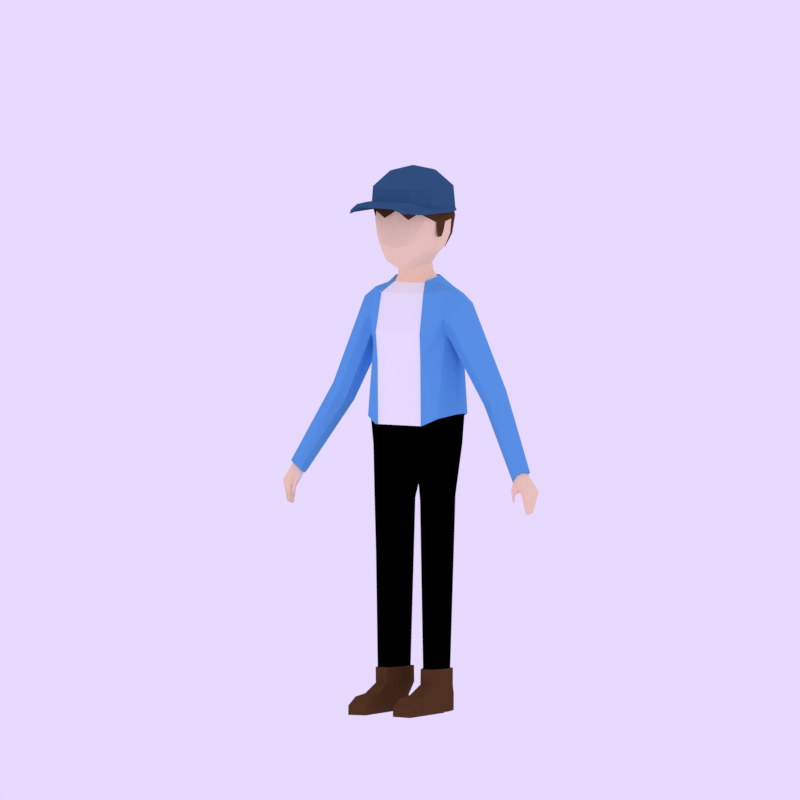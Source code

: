 # Source: CUSadboi2.blend  (saved by Blender 2.79.0; exported with 4.5.12 LTS)
import bpy
from mathutils import Matrix  # noqa: F401  (used for matrix-valued properties, if any)

bpy.ops.wm.read_factory_settings(use_empty=True)
scene = bpy.context.scene
scene.name = 'Scene'

# ---- collections
col_collection_1 = bpy.data.collections.new('Collection 1'); scene.collection.children.link(col_collection_1)

# ---- materials (node trees are filled in below, after node groups)
mat_white = bpy.data.materials.new('White')
mat_white.alpha_threshold = 0.0
mat_white.use_transparent_shadow = False
mat_white.diffuse_color = (1.0, 1.0, 1.0, 1.0)
mat_white.roughness = 0.5
mat_white.specular_intensity = 0.0
mat_white.line_color = (0.0, 0.0, 0.0, 1.0)
mat_cu_blue = bpy.data.materials.new('CU blue')
mat_cu_blue.alpha_threshold = 0.0
mat_cu_blue.use_transparent_shadow = False
mat_cu_blue.diffuse_color = (0.1221, 0.3916, 0.7835, 1.0)
mat_cu_blue.roughness = 0.5
mat_timbs_brown = bpy.data.materials.new('Timbs Brown')
mat_timbs_brown.alpha_threshold = 0.0
mat_timbs_brown.use_transparent_shadow = False
mat_timbs_brown.diffuse_color = (0.0985, 0.04508, 0.0176, 1.0)
mat_timbs_brown.roughness = 0.5
mat_timbs_brown.specular_intensity = 0.276
mat_black_chinos = bpy.data.materials.new('Black Chinos')
mat_black_chinos.alpha_threshold = 0.0
mat_black_chinos.use_transparent_shadow = False
mat_black_chinos.diffuse_color = (0.0, 0.0, 0.0, 1.0)
mat_black_chinos.roughness = 0.5
mat_black_chinos.specular_intensity = 0.1354
mat_skin = bpy.data.materials.new('Skin')
mat_skin.alpha_threshold = 0.0
mat_skin.use_transparent_shadow = False
mat_skin.diffuse_color = (1.0, 0.7454, 0.5089, 1.0)
mat_skin.roughness = 0.5
mat_skin.specular_intensity = 0.0
mat_cu_dark_blue = bpy.data.materials.new('CU dark Blue')
mat_cu_dark_blue.alpha_threshold = 0.0
mat_cu_dark_blue.use_transparent_shadow = False
mat_cu_dark_blue.diffuse_color = (0.03668, 0.1077, 0.2079, 1.0)
mat_cu_dark_blue.roughness = 0.5
mat_cu_dark_blue.specular_intensity = 0.0

# ---- material node trees

# ---- world
world_world = bpy.data.worlds.new('World'); scene.world = world_world
world_world.color = (0.801, 0.6957, 1.0)
world_world.use_sun_shadow = False
world_world.sun_shadow_jitter_overblur = 0.0
world_world.cycles.sampling_method = 'MANUAL'

# ---- cameras
cam_camera = bpy.data.cameras.new('Camera')
cam_camera.type = 'ORTHO'
cam_camera.clip_end = 100.0
cam_camera.lens = 35.0
cam_camera.sensor_width = 32.0
cam_camera.sensor_height = 18.0
cam_camera.ortho_scale = 23.21
cam_camera.dof.focus_distance = 0.0
cam_camera.dof.aperture_fstop = 128.0

# ---- lights
light_point = bpy.data.lights.new('Point', 'POINT')
light_point.transmission_factor = 0.0
light_point.energy = 1e+04
light_point.shadow_buffer_clip_start = 0.5
light_point.shadow_soft_size = 0.1
light_point.shadow_maximum_resolution = 0.006
light_point.use_absolute_resolution = True
light_lamp = bpy.data.lights.new('Lamp', 'AREA')
light_lamp.transmission_factor = 0.0
light_lamp.cutoff_distance = 30.0
light_lamp.energy = 19.63
light_lamp.shadow_buffer_clip_start = 1.001
light_lamp.shadow_soft_size = 0.1
light_lamp.shadow_maximum_resolution = 0.006
light_lamp.use_absolute_resolution = True
light_lamp.shape = 'RECTANGLE'
light_lamp.size = 0.1
light_lamp.size_y = 0.1

# ---- meshes
me_cube = bpy.data.meshes.new('Cube')
me_cube.from_pydata([(1.101, -0.7662, -1.645), (0.7193, 0.9768, 0.003404), (0.7193, -1.0, -1.851), (0.2703, 0.9831, -2.753), (1.087, 0.7396, -2.486), (1.035, -0.7398, -2.477), (0.4985, -0.9055, -2.651), (0.977, 0.1735, -8.976), (0.9347, -0.7261, -8.962), (0.4357, 0.3041, -8.972), (0.5906, -0.7188, -8.959), (1.042, 0.293, -5.666), (0.3989, 0.4524, -5.757), (0.5795, -0.7839, -5.71), (1.003, -0.6754, -5.65), (0.3803, 0.5282, -4.096), (1.031, -0.6991, -3.941), (1.075, 0.3548, -3.957), (0.5741, -0.8171, -4.033), (1.022, 0.2478, -8.978), (0.9423, -0.7209, -8.967), (0.9583, -0.8041, -8.96), (0.3788, 0.4031, -8.973), (1.159, 0.264, -5.65), (0.3542, 0.4635, -5.763), (0.3381, -0.8458, -5.744), (1.167, -0.6332, -5.627), (0.332, 0.5403, -4.106), (1.209, -0.6532, -3.906), (1.202, 0.3232, -3.931), (0.3132, -0.8845, -4.085), (1.24, 0.01, -2.424), (1.082, -0.2226, -8.968), (1.163, -0.1846, -5.638), (1.205, -0.165, -3.919), (1.081, -0.2221, -8.968), (0.3917, -0.2273, -8.963), (0.2032, 0.009685, -2.761), (0.3904, -0.2228, -8.963), (0.3462, -0.1848, -5.754), (0.3227, -0.1652, -4.096), (0.5629, -0.8132, -8.957), (1.147, -0.2232, -8.968), (0.3249, -0.2234, -8.962), (1.017, 0.2501, -9.478), (0.9524, -0.811, -9.411), (0.3735, 0.4011, -9.455), (0.557, -0.8182, -9.404), (1.142, -0.2291, -9.412), (0.3197, -0.2293, -9.405), (0.9934, -1.354, -9.68), (0.516, -1.357, -9.67), (0.9946, -1.893, -9.726), (0.5153, -1.896, -9.717), (1.05, -2.211, -9.963), (0.4592, -2.219, -9.959), (1.049, -2.222, -10.24), (0.4605, -2.228, -10.23), (1.038, -0.2884, -10.25), (0.4711, -0.2911, -10.24), (1.022, -0.09678, -10.13), (0.486, -0.1052, -10.12), (1.027, -0.1024, -10.24), (0.4818, -0.1092, -10.23), (0.9599, 0.3874, -10.23), (0.5491, 0.3805, -10.22), (0.9524, 0.4083, -9.736), (0.557, 0.3986, -9.736), (3.587, -0.4598, -3.399), (3.579, -0.31, -3.354), (3.718, -0.6097, -3.208), (3.752, -0.359, -3.287), (2.374, 0.1183, -1.341), (3.902, -0.4935, -3.871), (3.902, -0.6455, -3.781), (4.254, -0.4256, -3.663), (4.183, -0.5942, -3.655), (4.102, -0.1642, -3.761), (3.93, -0.2648, -3.877), (4.062, -0.6817, -3.734), (4.221, -0.2141, -3.676), (3.98, -0.4534, -4.34), (3.992, -0.5782, -4.288), (4.058, -0.4279, -4.291), (4.045, -0.56, -4.26), (4.022, -0.2218, -4.309), (3.982, -0.301, -4.332), (4.018, -0.6297, -4.27), (4.051, -0.2619, -4.29), (3.943, -0.1877, -3.518), (3.768, -0.2781, -3.635), (3.79, -0.6259, -3.597), (3.769, -0.4903, -3.672), (3.903, -0.6605, -3.49), (4.026, -0.5806, -3.409), (4.099, -0.4265, -3.418), (4.065, -0.2333, -3.43), (3.605, -0.6982, -3.645), (3.609, -0.7551, -3.608), (3.722, -0.7728, -3.71), (3.73, -0.7183, -3.749), (3.679, -0.7749, -3.952), (3.68, -0.7957, -3.938), (3.741, -0.8155, -3.97), (3.744, -0.7952, -3.984), (0.375, 0.3516, 2.578), (0.4763, -0.2294, 2.451), (0.5507, 0.05024, 2.479), (0.439, 0.9428, 3.717), (0.9359, 0.3641, 3.68), (0.955, 0.3205, 4.659), (0.9361, -0.4997, 3.64), (0.4456, -1.191, 3.431), (0.442, -1.188, 4.553), (0.3087, 0.3731, 2.908), (0.3579, -0.384, 2.761), (1.02, -0.1128, 4.685), (0.9872, -0.06593, 3.622), (0.5035, -0.03307, 2.784), (0.3951, 0.7442, 3.307), (0.4094, 0.6633, 5.069), (0.7681, 0.723, 3.738), (0.784, -0.4836, 3.191), (0.7584, 0.3524, 3.286), (0.7761, -0.8961, 3.607), (0.4085, -1.012, 2.935), (0.8154, 0.7614, 4.183), (0.8287, -0.04636, 3.202), (0.6825, -0.8137, 3.226), (0.6672, 0.6183, 3.431), (0.6812, 0.5501, 4.941), (0.7193, -1.006, 0.0008373), (1.167, 0.7396, -1.606), (3.92, -0.4287, -3.134), (3.759, -0.2485, -3.236), (3.611, -0.5742, -3.32), (0.6377, 0.03867, 2.373), (0.5079, -0.3703, 2.27), (0.4267, 0.5073, 2.387), (1.247, 0.01, -1.564), (3.576, -0.2313, -3.379), (3.515, -0.4737, -3.437), (2.334, -0.1052, -1.253), (2.301, 0.1133, -1.378), (0.758, 0.00808, 2.269), (0.7634, -0.8167, 2.031), (0.7047, -0.7957, 1.977), (0.7368, -1.074, 0.8489), (0.5666, -0.3912, 2.324), (0.698, 0.03753, 2.43), (1.329, 0.0052, -1.565), (1.235, 0.7865, -1.604), (1.171, -0.8111, -1.641), (2.373, 0.3043, -1.292), (1.197, -0.3929, 0.775), (1.336, 0.01976, 0.5085), (1.217, -0.4048, 1.807), (1.367, -0.005918, 2.051), (1.269, 0.4992, 0.6078), (1.283, 0.6659, 1.397), (0.6978, 0.01422, 2.213), (3.885, -0.283, -3.146), (3.845, -0.545, -3.125), (2.389, -0.04889, -1.228), (0.7193, 1.125, 1.038), (0.7193, 1.0, -1.851), (1.215, -0.5705, 1.278), (1.29, 0.4969, 1.934), (1.372, 0.4388, 0.5381), (0.7699, 1.065, -1.846), (0.7778, -1.058, -1.846), (0.7742, 1.038, 0.003726), (0.7818, -1.06, 0.002162), (0.7588, -0.8439, 2.016), (0.8055, -1.119, 0.847), (0.7356, 0.006011, 2.286), (2.874, 0.09404, -0.8157), (3.991, -0.4419, -3.095), (1.53, 0.597, 1.205), (2.805, 0.3652, -0.8419), (3.945, -0.2295, -3.13), (3.883, -0.6095, -3.091), (3.773, -0.1686, -3.252), (3.705, -0.6904, -3.197), (3.578, -0.6498, -3.321), (2.738, -0.1208, -0.8583), (1.449, -0.5455, 1.104), (1.4, 0.005332, 0.4733), (2.332, 0.3673, -1.326), (1.727, -0.02658, 1.758), (2.604, 0.4566, -1.047), (1.636, 0.4399, 1.669), (1.546, -0.3948, 1.57), (1.33, -0.3739, 0.6682), (2.533, -0.2093, -1.062), (0.4861, 0.5202, 2.443), (0.7193, 0.8517, 2.098), (0.78, 1.181, 1.037), (0.9796, 0.3745, 4.157), (0.4732, -1.192, 4.068), (0.5087, -0.138, 5.386), (0.7708, 0.6826, 4.628), (0.4081, -1.049, 4.936), (1.02, -0.08938, 4.132), (0.8827, -0.1312, 5.148), (0.8155, -0.9401, 4.105), (0.4389, 0.8991, 4.675), (0.9547, -0.5429, 4.619), (0.463, 0.2975, 5.313), (0.4605, -0.6396, 5.238), (0.4715, 0.9944, 4.199), (0.9796, -0.5532, 4.114), (0.8119, 0.2706, 5.083), (0.8107, -0.5423, 5.039), (0.7713, -0.9124, 4.55), (0.6799, -0.8469, 4.853), (-1.101, -0.7662, -1.645), (0.0, -1.0, -1.851), (-0.7193, 0.9768, 0.003404), (0.0, -1.008, 0.01781), (0.0, 0.8517, 2.098), (0.0, -0.7976, 1.981), (0.0, -1.074, 0.8518), (-0.7193, -1.0, -1.851), (-0.2703, 0.9831, -2.753), (0.0, 1.0, -2.6), (0.0, -1.0, -2.607), (-1.087, 0.7396, -2.486), (-1.035, -0.7398, -2.477), (-0.4985, -0.9055, -2.651), (-0.977, 0.1735, -8.976), (-0.9347, -0.7261, -8.962), (-0.4357, 0.3041, -8.972), (-0.5906, -0.7188, -8.959), (-1.042, 0.293, -5.666), (-0.3989, 0.4524, -5.757), (-0.5795, -0.7839, -5.71), (-1.003, -0.6754, -5.65), (-0.3803, 0.5282, -4.096), (-1.031, -0.6991, -3.941), (-1.075, 0.3548, -3.957), (-0.5741, -0.8171, -4.033), (-1.022, 0.2478, -8.978), (-0.9423, -0.7209, -8.967), (-0.9583, -0.8041, -8.96), (-0.3788, 0.4031, -8.973), (-1.159, 0.264, -5.65), (-0.3542, 0.4635, -5.763), (-0.3381, -0.8458, -5.744), (-1.167, -0.6332, -5.627), (-0.332, 0.5403, -4.106), (-1.209, -0.6532, -3.906), (-1.202, 0.3232, -3.931), (-0.3132, -0.8845, -4.085), (-1.24, 0.01, -2.424), (-1.082, -0.2226, -8.968), (-1.163, -0.1846, -5.638), (-1.205, -0.165, -3.919), (-1.081, -0.2221, -8.968), (-0.3917, -0.2273, -8.963), (0.0, 0.009685, -2.604), (-0.2032, 0.009685, -2.761), (-0.3904, -0.2228, -8.963), (-0.3462, -0.1848, -5.754), (-0.3227, -0.1652, -4.096), (-0.5629, -0.8132, -8.957), (-1.147, -0.2232, -8.968), (-0.3249, -0.2234, -8.962), (-1.017, 0.2501, -9.478), (-0.9524, -0.811, -9.411), (-0.3735, 0.4011, -9.455), (-0.557, -0.8182, -9.404), (-1.142, -0.2291, -9.412), (-0.3197, -0.2293, -9.405), (-0.9934, -1.354, -9.68), (-0.516, -1.357, -9.67), (-0.9946, -1.893, -9.726), (-0.5153, -1.896, -9.717), (-1.05, -2.211, -9.963), (-0.4592, -2.219, -9.959), (-1.049, -2.222, -10.24), (-0.4605, -2.228, -10.23), (-1.038, -0.2884, -10.25), (-0.4711, -0.2911, -10.24), (-1.022, -0.09678, -10.13), (-0.486, -0.1052, -10.12), (-1.027, -0.1024, -10.24), (-0.4818, -0.1092, -10.23), (-0.9599, 0.3874, -10.23), (-0.5491, 0.3805, -10.22), (-0.9524, 0.4083, -9.736), (-0.557, 0.3986, -9.736), (-3.587, -0.4598, -3.399), (-3.579, -0.31, -3.354), (-3.718, -0.6097, -3.208), (-3.752, -0.359, -3.287), (-2.374, 0.1183, -1.341), (-3.902, -0.4935, -3.871), (-3.902, -0.6455, -3.781), (-4.254, -0.4256, -3.663), (-4.183, -0.5942, -3.655), (-4.102, -0.1642, -3.761), (-3.93, -0.2648, -3.877), (-4.062, -0.6817, -3.734), (-4.221, -0.2141, -3.676), (-3.98, -0.4534, -4.34), (-3.992, -0.5782, -4.288), (-4.058, -0.4279, -4.291), (-4.045, -0.56, -4.26), (-4.022, -0.2218, -4.309), (-3.982, -0.301, -4.332), (-4.018, -0.6297, -4.27), (-4.051, -0.2619, -4.29), (-3.943, -0.1877, -3.518), (-3.768, -0.2781, -3.635), (-3.79, -0.6259, -3.597), (-3.769, -0.4903, -3.672), (-3.903, -0.6605, -3.49), (-4.026, -0.5806, -3.409), (-4.099, -0.4265, -3.418), (-4.065, -0.2333, -3.43), (-3.605, -0.6982, -3.645), (-3.609, -0.7551, -3.608), (-3.722, -0.7728, -3.71), (-3.73, -0.7183, -3.749), (-3.679, -0.7749, -3.952), (-3.68, -0.7957, -3.938), (-3.741, -0.8155, -3.97), (-3.744, -0.7952, -3.984), (-0.375, 0.3516, 2.578), (0.0, 0.4565, 2.578), (-0.4763, -0.2294, 2.451), (0.0, -0.3984, 2.453), (0.0, 0.06687, 2.754), (-0.5507, 0.05024, 2.479), (0.0, 0.5974, 2.387), (0.0, -0.4652, 2.263), (-0.4389, 0.8991, 4.675), (-0.439, 0.9428, 3.717), (-0.9359, 0.3641, 3.68), (-0.9361, -0.4997, 3.64), (-0.4456, -1.191, 3.431), (-0.442, -1.188, 4.553), (-0.3087, 0.3731, 2.908), (-0.3579, -0.384, 2.761), (-0.463, 0.2975, 5.313), (0.0, 1.018, 3.685), (-0.9796, 0.3745, 4.157), (-0.9872, -0.06593, 3.622), (0.0, -1.304, 4.566), (0.0, -1.313, 3.306), (0.0, 0.4007, 2.787), (-0.5035, -0.03307, 2.784), (0.0, -0.5758, 2.614), (0.0, 0.3295, 5.375), (0.0, -0.7136, 5.28), (-0.3951, 0.7442, 3.307), (-0.4094, 0.6633, 5.069), (-0.7681, 0.723, 3.738), (-0.784, -0.4836, 3.191), (-0.7584, 0.3524, 3.286), (-0.8107, -0.5423, 5.039), (-0.7761, -0.8961, 3.607), (-0.4085, -1.012, 2.935), (0.0, 1.073, 4.203), (-1.02, -0.08938, 4.132), (0.0, -0.1447, 5.437), (0.0, 0.8044, 3.245), (0.0, 0.7194, 5.132), (-0.8154, 0.7614, 4.183), (-0.8287, -0.04636, 3.202), (-0.8827, -0.1312, 5.148), (-0.8155, -0.9401, 4.105), (0.0, -1.136, 2.757), (0.0, -1.168, 4.971), (-0.6825, -0.8137, 3.226), (-0.6672, 0.6183, 3.431), (-0.7193, -1.006, 0.0008373), (-1.167, 0.7396, -1.606), (-3.92, -0.4287, -3.134), (-3.759, -0.2485, -3.236), (-3.611, -0.5742, -3.32), (-0.6377, 0.03867, 2.373), (-0.5079, -0.3703, 2.27), (-0.4267, 0.5073, 2.387), (-1.247, 0.01, -1.564), (-3.576, -0.2313, -3.379), (-3.515, -0.4737, -3.437), (-2.334, -0.1052, -1.253), (-2.301, 0.1133, -1.378), (-0.758, 0.00808, 2.269), (-0.7634, -0.8167, 2.031), (-0.7047, -0.7957, 1.977), (-0.7368, -1.074, 0.8489), (-0.5666, -0.3912, 2.324), (-0.698, 0.03753, 2.43), (-1.329, 0.0052, -1.565), (-1.235, 0.7865, -1.604), (-1.171, -0.8111, -1.641), (-2.373, 0.3043, -1.292), (-1.197, -0.3929, 0.775), (-1.336, 0.01976, 0.5085), (-1.217, -0.4048, 1.807), (-1.367, -0.005918, 2.051), (-1.269, 0.4992, 0.6078), (-1.283, 0.6659, 1.397), (-0.6978, 0.01422, 2.213), (-3.885, -0.283, -3.146), (-3.845, -0.545, -3.125), (-2.389, -0.04889, -1.228), (-0.7193, 1.125, 1.038), (0.0, 1.128, 1.044), (0.0, 1.0, -1.851), (-0.7193, 1.0, -1.851), (-1.215, -0.5705, 1.278), (-1.29, 0.4969, 1.934), (-1.372, 0.4388, 0.5381), (-0.7699, 1.065, -1.846), (-0.7778, -1.058, -1.846), (-0.7742, 1.038, 0.003726), (-0.7818, -1.06, 0.002162), (-0.7588, -0.8439, 2.016), (-0.8055, -1.119, 0.847), (-0.7356, 0.006011, 2.286), (-2.874, 0.09404, -0.8157), (-3.991, -0.4419, -3.095), (-1.53, 0.597, 1.205), (-2.805, 0.3652, -0.8419), (-3.945, -0.2295, -3.13), (-3.883, -0.6095, -3.091), (-3.773, -0.1686, -3.252), (-3.705, -0.6904, -3.197), (-3.578, -0.6498, -3.321), (-2.738, -0.1208, -0.8583), (-1.449, -0.5455, 1.104), (-1.4, 0.005332, 0.4733), (-2.332, 0.3673, -1.326), (-1.727, -0.02658, 1.758), (-2.604, 0.4566, -1.047), (-1.636, 0.4399, 1.669), (-1.546, -0.3948, 1.57), (-1.33, -0.3739, 0.6682), (-2.533, -0.2093, -1.062), (0.0, 1.066, -1.85), (0.0, 0.6425, 2.436), (-0.4861, 0.5202, 2.443), (0.0, 1.06, -0.005734), (0.0, 1.192, 1.061), (0.0, 0.8967, 2.147), (-0.7193, 0.8517, 2.098), (-0.78, 1.181, 1.037), (-0.9547, -0.5429, 4.619), (-0.4605, -0.6396, 5.238), (0.0, 0.971, 4.714), (-0.4715, 0.9944, 4.199), (-0.5087, -0.138, 5.386), (-0.7708, 0.6826, 4.628), (-0.8119, 0.2706, 5.083), (-0.7713, -0.9124, 4.55), (-0.4081, -1.049, 4.936), (-0.6812, 0.5501, 4.941), (-0.955, 0.3205, 4.659), (-1.02, -0.1128, 4.685), (-0.9796, -0.5532, 4.114), (-0.4732, -1.192, 4.068), (0.0, -1.288, 4.034), (-0.6799, -0.8469, 4.853), (0.8457, 0.2875, 5.099), (0.4822, 0.3155, 5.338), (1.021, 0.3926, 4.132), (0.5298, -0.1382, 5.414), (0.8115, -1.005, 4.551), (0.4251, -1.087, 4.945), (0.7082, -0.8765, 4.859), (0.8493, 0.7986, 4.161), (0.9947, 0.3394, 4.657), (0.4265, 0.6964, 5.084), (1.019, -0.5336, 4.063), (0.8444, -0.5593, 5.053), (0.4911, 1.041, 4.178), (0.7298, -1.073, 4.353), (0.4572, 0.9421, 4.673), (0.9944, -0.5599, 4.615), (0.4626, -1.242, 4.546), (0.4796, -0.6606, 5.26), (1.062, -0.112, 4.684), (0.8028, 0.7166, 4.624), (0.9194, -0.131, 5.166), (0.4822, -1.249, 4.166), (1.062, -0.1251, 4.065), (0.7095, 0.5786, 4.951), (-0.4251, -1.087, 4.945), (-0.1891, -1.465, 4.213), (-1.013, -0.5706, 4.099), (-0.8106, -1.042, 4.624), (-0.9194, -0.131, 5.166), (-0.4796, -0.6606, 5.26), (-0.4911, 1.041, 4.178), (-0.5298, -0.1382, 5.414), (-0.9947, 0.3394, 4.657), (0.0, 1.123, 4.182), (0.1449, -1.364, 4.446), (0.0, -0.1451, 5.467), (-0.8493, 0.7986, 4.161), (-0.7095, 0.5786, 4.951), (0.0, -1.211, 4.982), (-0.4822, 0.3155, 5.338), (-0.4768, -1.254, 4.628), (0.0, 0.7549, 5.15), (0.0, -0.7377, 5.304), (-0.8028, 0.7166, 4.624), (-0.4572, 0.9421, 4.673), (-0.4265, 0.6964, 5.084), (-0.8444, -0.5593, 5.053), (-1.062, -0.08752, 4.108), (-0.9944, -0.5599, 4.615), (0.0, 1.017, 4.714), (-1.02, 0.3956, 4.134), (-1.062, -0.112, 4.684), (-0.0007646, -1.378, 4.561), (0.0, 0.3488, 5.402), (-0.8457, 0.2875, 5.099), (-0.7144, -1.223, 4.464), (-0.7082, -0.8765, 4.859), (1.022, -0.5145, 3.783), (1.056, -0.2235, 3.791), (1.021, -0.5037, 3.633), (1.041, -0.3034, 3.643), (0.954, 0.3968, 3.666), (0.7568, 0.7757, 3.628), (0.4266, 0.9921, 3.643), (-0.4788, 0.9921, 3.643), (-0.02609, 1.065, 3.647), (-0.9689, 0.4053, 3.677), (-0.8089, 0.7757, 3.628), (0.7374, 0.3875, 3.254), (0.5963, 0.6417, 3.265), (0.3408, 0.8092, 3.277), (-0.36, 0.8092, 3.277), (-0.009609, 0.8654, 3.28), (-0.6156, 0.6417, 3.265), (-0.7539, 0.3741, 3.27), (-0.02659, 1.22, 4.447), (0.3006, 0.5317, 5.497), (0.5401, 0.9958, 5.053), (0.5642, 1.043, 4.447), (-0.02659, -0.1021, 5.659), (0.5401, 0.2638, 5.497), (0.9549, 0.5317, 5.053), (0.9967, 0.5588, 4.447), (0.6277, -0.1021, 5.497), (1.107, -0.1021, 5.053), (1.186, -0.1001, 4.447), (0.5401, -0.4681, 5.497), (0.9549, -0.736, 5.053), (0.9967, -0.763, 4.447), (0.3006, -0.736, 5.497), (0.5401, -1.2, 5.053), (0.5543, -1.311, 4.684), (-0.02659, -0.8341, 5.497), (-0.02659, -1.37, 5.053), (-0.0164, -1.556, 4.692), (-0.3537, -0.736, 5.497), (-0.5932, -1.2, 5.053), (-0.5819, -1.329, 4.675), (-0.5932, -0.4681, 5.497), (-1.008, -0.736, 5.053), (-1.05, -0.763, 4.447), (-0.6809, -0.1021, 5.497), (-1.16, -0.1021, 5.053), (-1.208, -0.1021, 4.447), (-0.5932, 0.2638, 5.497), (-1.008, 0.5317, 5.053), (-1.05, 0.5588, 4.447), (-0.3537, 0.5317, 5.497), (-0.5932, 0.9958, 5.053), (-0.6174, 1.043, 4.447), (-0.02659, 0.6298, 5.497), (-0.02659, 1.166, 5.053), (0.003238, 1.255, 4.351), (-0.6989, 1.019, 4.351), (-1.188, -1.514, 4.351), (-0.02051, -2.371, 4.588), (1.084, -1.514, 4.351), (-1.133, 0.401, 4.351), (-0.9712, -2.127, 4.36), (1.139, 0.401, 4.351), (0.8388, -2.137, 4.433), (0.7054, 1.019, 4.351), (-1.053, 0.4381, 4.455), (1.003, -1.553, 4.455), (1.065, 0.4381, 4.455), (0.6609, 1.014, 4.455), (0.00617, 1.234, 4.455), (-0.6485, 1.014, 4.455), (-1.114, -1.553, 4.455), (-0.9448, -2.123, 4.478), (-0.03141, -2.351, 4.692), (0.8239, -2.137, 4.543), (-1.159, -0.5054, 4.351), (-1.082, -0.5045, 4.455), (1.264, -0.08975, 4.338), (1.187, -0.08946, 4.443), (-0.03599, -2.13, 4.692), (-0.9138, -1.841, 4.455), (0.8127, -1.843, 4.455), (1.095, -0.8214, 4.449), (0.5062, -2.158, 4.679), (0.5634, -1.56, 4.692), (-1.098, -1.029, 4.455), (-0.5429, -0.5083, 4.455), (-0.5997, -2.128, 4.687), (-0.622, -1.55, 4.692), (0.5917, -0.3008, 4.449), (-0.005229, -1.035, 4.692), (-0.01451, -1.844, 4.692), (-0.6277, -1.829, 4.692), (0.5522, -0.9291, 4.689), (-0.5444, -1.033, 4.692), (0.5419, -1.853, 4.692), (0.6746, -2.15, 4.632), (-0.3358, -2.12, 4.692), (0.26, -2.134, 4.69), (-0.7589, -2.118, 4.605), (-0.636, -2.291, 4.571), (-0.633, -2.279, 4.676), (0.53, -2.297, 4.57), (0.5179, -2.286, 4.66), (0.9796, 0.3745, 4.157), (0.9359, 0.3641, 3.68), (1.021, 0.3926, 4.132), (0.954, 0.3968, 3.666), (0.954, 0.3968, 3.666), (0.7374, 0.3875, 3.254)], [(35, 20), (24, 25), (26, 23), (25, 26), (23, 24), (29, 27), (30, 28), (28, 29), (27, 30), (35, 36), (136, 160), (258, 243), (247, 248), (249, 246), (248, 249), (246, 247), (252, 250), (253, 251), (251, 252), (250, 253), (258, 259), (382, 406)], [(2, 131, 219, 217), (412, 165, 3, 225), (136, 138, 105, 107), (219, 131, 147, 222), (222, 147, 146, 221), (165, 132, 4, 3), (37, 6, 226, 260), (139, 0, 5, 31), (0, 2, 6, 5), (2, 217, 226, 6), (12, 11, 7, 9), (14, 13, 10, 8), (33, 14, 8, 32), (39, 12, 9, 38), (40, 15, 12, 39), (34, 16, 14, 33), (16, 18, 13, 14), (15, 17, 11, 12), (3, 4, 17, 15), (5, 6, 18, 16), (31, 5, 16, 34), (37, 3, 15, 40), (7, 32, 42, 19), (4, 31, 34, 17), (17, 34, 33, 11), (11, 33, 32, 7), (132, 139, 31, 4), (336, 137, 106, 332), (8, 10, 41, 21), (6, 37, 40, 18), (18, 40, 39, 13), (13, 39, 38, 10), (3, 37, 260, 225), (32, 8, 21, 42), (38, 9, 22, 43), (9, 7, 19, 22), (10, 38, 43, 41), (19, 42, 48, 44), (42, 21, 45, 48), (41, 43, 49, 47), (22, 19, 44, 46), (43, 22, 46, 49), (21, 41, 47, 45), (45, 47, 51, 50), (50, 51, 53, 52), (52, 53, 55, 54), (54, 55, 57, 56), (56, 57, 59, 58), (58, 59, 61, 60), (60, 61, 63, 62), (62, 63, 65, 64), (64, 65, 67, 66), (66, 67, 46, 44), (50, 52, 54, 56, 58, 45), (44, 48, 45, 58, 60), (62, 64, 66, 44, 60), (47, 59, 57, 55, 53, 51), (49, 61, 59, 47), (46, 61, 49), (61, 46, 67, 65, 63), (71, 134, 161, 133), (68, 69, 134, 71), (135, 68, 71, 70), (70, 71, 133, 162), (89, 90, 78, 77), (91, 92, 73, 74), (92, 90, 78, 73), (93, 91, 74, 79), (94, 93, 79, 76), (94, 95, 75, 76), (95, 96, 80, 75), (96, 89, 77, 80), (75, 80, 88, 83), (79, 74, 82, 87), (76, 79, 87, 84), (76, 75, 83, 84), (73, 78, 86, 81), (80, 77, 85, 88), (77, 78, 86, 85), (74, 73, 81, 82), (161, 134, 89, 96), (133, 161, 96, 95), (162, 133, 95, 94), (162, 70, 93, 94), (70, 135, 91, 93), (68, 69, 90, 92), (135, 68, 97, 98), (134, 69, 90, 89), (100, 99, 103, 104), (91, 135, 98, 99), (68, 92, 100, 97), (92, 91, 99, 100), (102, 101, 104, 103), (99, 98, 102, 103), (97, 100, 104, 101), (98, 97, 101, 102), (107, 333, 332, 106), (105, 330, 333, 107), (137, 136, 107, 106), (138, 335, 330, 105), (411, 164, 197, 447), (221, 146, 137, 336), (206, 210, 364, 453), (206, 453, 368, 120), (206, 120, 130, 201), (206, 201, 126, 210), (108, 346, 364, 210), (108, 210, 126, 121), (108, 121, 129, 119), (108, 119, 367, 346), (109, 198, 203, 117), (109, 117, 127, 123), (109, 123, 129, 121), (109, 121, 126, 198), (110, 116, 203, 198), (110, 198, 126, 201), (110, 201, 130, 212), (110, 212, 204, 116), (207, 211, 203, 116), (207, 116, 204, 213), (207, 214, 205, 211), (111, 117, 203, 211), (111, 211, 205, 124), (111, 124, 128, 122), (111, 122, 127, 117), (112, 199, 465, 350), (112, 350, 373, 125), (112, 125, 128, 124), (112, 124, 205, 199), (113, 349, 465, 199), (113, 199, 205, 214), (113, 214, 215, 202), (113, 202, 374, 349), (115, 106, 107, 118), (114, 351, 367, 119), (114, 119, 129, 123), (114, 123, 127, 118), (115, 106, 332, 353), (115, 118, 127, 122), (115, 122, 128, 125), (115, 125, 373, 353), (208, 354, 366, 200), (208, 200, 204, 212), (208, 212, 130, 120), (208, 120, 368, 354), (209, 200, 366, 355), (209, 355, 374, 202), (209, 202, 215, 213), (209, 213, 204, 200), (105, 114, 118, 107), (114, 105, 330, 351), (143, 188, 140, 141), (142, 143, 141, 184), (163, 72, 143, 142), (196, 160, 175), (68, 135, 184, 141), (72, 153, 188, 143), (69, 68, 141, 140), (163, 135, 184, 142), (133, 161, 180, 177), (2, 0, 152, 170), (139, 132, 151, 150), (135, 70, 183, 184), (132, 165, 169, 151), (137, 146, 145, 148), (165, 1, 171, 169), (161, 134, 182, 180), (196, 138, 195), (131, 2, 170, 172), (70, 162, 181, 183), (136, 137, 148, 149), (164, 196, 197), (134, 69, 140, 182), (138, 136, 149, 195), (160, 146, 173, 175), (162, 133, 177, 181), (0, 139, 150, 152), (146, 147, 174, 173), (147, 131, 172, 174), (146, 160, 144, 145), (1, 164, 197, 171), (153, 69, 140, 188), (82, 81, 86, 85, 88, 83, 84, 87), (160, 196, 144), (145, 144, 149, 148), (144, 196, 195, 149), (150, 155, 154, 152), (174, 166, 156, 173), (176, 185, 181, 177), (188, 190, 182, 140), (172, 154, 166, 174), (158, 171, 197, 159), (157, 175, 173, 156), (159, 197, 196, 167), (152, 154, 172, 170), (158, 151, 169, 171), (167, 196, 175, 157), (179, 176, 177, 180), (190, 179, 180, 182), (151, 158, 155, 150), (194, 142, 184, 183), (185, 194, 183, 181), (193, 187, 143, 142), (192, 186, 194, 185), (187, 168, 188, 143), (186, 193, 142, 194), (178, 191, 179, 190), (191, 189, 176, 179), (168, 178, 190, 188), (189, 192, 185, 176), (157, 156, 192, 189), (158, 159, 178, 168), (167, 157, 189, 191), (159, 167, 191, 178), (166, 154, 193, 186), (155, 158, 168, 187), (156, 166, 186, 192), (154, 155, 187, 193), (196, 220, 448), (196, 448, 444, 195), (171, 169, 443, 446), (171, 446, 447, 197), (197, 447, 448, 196), (165, 412, 443, 169), (335, 138, 195, 444), (207, 213, 215, 214), (223, 217, 219, 377), (412, 225, 224, 413), (382, 334, 329, 384), (219, 222, 393, 377), (222, 221, 392, 393), (413, 224, 227, 378), (261, 260, 226, 229), (385, 254, 228, 216), (216, 228, 229, 223), (223, 229, 226, 217), (235, 232, 230, 234), (237, 231, 233, 236), (256, 255, 231, 237), (263, 262, 232, 235), (264, 263, 235, 238), (257, 256, 237, 239), (239, 237, 236, 241), (238, 235, 234, 240), (224, 238, 240, 227), (228, 239, 241, 229), (254, 257, 239, 228), (261, 264, 238, 224), (230, 242, 266, 255), (227, 240, 257, 254), (240, 234, 256, 257), (234, 230, 255, 256), (378, 227, 254, 385), (336, 332, 331, 383), (231, 244, 265, 233), (229, 241, 264, 261), (241, 236, 263, 264), (236, 233, 262, 263), (224, 225, 260, 261), (255, 266, 244, 231), (262, 267, 245, 232), (232, 245, 242, 230), (233, 265, 267, 262), (242, 268, 272, 266), (266, 272, 269, 244), (265, 271, 273, 267), (245, 270, 268, 242), (267, 273, 270, 245), (244, 269, 271, 265), (269, 274, 275, 271), (274, 276, 277, 275), (276, 278, 279, 277), (278, 280, 281, 279), (280, 282, 283, 281), (282, 284, 285, 283), (284, 286, 287, 285), (286, 288, 289, 287), (288, 290, 291, 289), (290, 268, 270, 291), (274, 269, 282, 280, 278, 276), (268, 284, 282, 269, 272), (286, 284, 268, 290, 288), (271, 275, 277, 279, 281, 283), (273, 271, 283, 285), (270, 273, 285), (285, 287, 289, 291, 270), (295, 379, 407, 380), (292, 295, 380, 293), (381, 294, 295, 292), (294, 408, 379, 295), (313, 301, 302, 314), (315, 298, 297, 316), (316, 297, 302, 314), (317, 303, 298, 315), (318, 300, 303, 317), (318, 300, 299, 319), (319, 299, 304, 320), (320, 304, 301, 313), (299, 307, 312, 304), (303, 311, 306, 298), (300, 308, 311, 303), (300, 308, 307, 299), (297, 305, 310, 302), (304, 312, 309, 301), (301, 309, 310, 302), (298, 306, 305, 297), (407, 320, 313, 380), (379, 319, 320, 407), (408, 318, 319, 379), (408, 318, 317, 294), (294, 317, 315, 381), (292, 316, 314, 293), (381, 322, 321, 292), (380, 313, 314, 293), (324, 328, 327, 323), (315, 323, 322, 381), (292, 321, 324, 316), (316, 324, 323, 315), (326, 327, 328, 325), (323, 327, 326, 322), (321, 325, 328, 324), (322, 326, 325, 321), (334, 331, 332, 333), (329, 334, 333, 330), (383, 331, 334, 382), (384, 329, 330, 335), (411, 447, 450, 410), (221, 336, 383, 392), (337, 453, 364, 454), (337, 357, 368, 453), (337, 456, 460, 357), (337, 454, 369, 456), (338, 454, 364, 346), (338, 358, 369, 454), (338, 356, 376, 358), (338, 346, 367, 356), (339, 348, 365, 347), (339, 360, 370, 348), (339, 358, 376, 360), (339, 347, 369, 358), (461, 347, 365, 462), (461, 456, 369, 347), (461, 457, 460, 456), (461, 462, 371, 457), (451, 462, 365, 463), (451, 361, 371, 462), (451, 458, 466, 361), (451, 463, 372, 458), (340, 463, 365, 348), (340, 362, 372, 463), (340, 359, 375, 362), (340, 348, 370, 359), (341, 350, 465, 464), (341, 363, 373, 350), (341, 362, 375, 363), (341, 464, 372, 362), (342, 464, 465, 349), (342, 458, 372, 464), (342, 459, 466, 458), (342, 349, 374, 459), (344, 352, 334, 331), (343, 356, 367, 351), (343, 360, 376, 356), (343, 352, 370, 360), (344, 353, 332, 331), (344, 359, 370, 352), (344, 363, 375, 359), (344, 353, 373, 363), (345, 455, 366, 354), (345, 457, 371, 455), (345, 357, 460, 457), (345, 354, 368, 357), (452, 355, 366, 455), (452, 459, 374, 355), (452, 361, 466, 459), (452, 455, 371, 361), (329, 334, 352, 343), (343, 351, 330, 329), (389, 387, 386, 436), (388, 432, 387, 389), (409, 388, 389, 296), (449, 423, 406), (292, 387, 432, 381), (296, 389, 436, 399), (293, 386, 387, 292), (409, 388, 432, 381), (379, 425, 428, 407), (223, 418, 398, 216), (385, 396, 397, 378), (381, 432, 431, 294), (378, 397, 417, 413), (383, 394, 391, 392), (413, 417, 419, 218), (407, 428, 430, 380), (449, 445, 384), (377, 420, 418, 223), (294, 431, 429, 408), (382, 395, 394, 383), (410, 450, 449), (380, 430, 386, 293), (384, 445, 395, 382), (406, 423, 421, 392), (408, 429, 425, 379), (216, 398, 396, 385), (392, 421, 422, 393), (393, 422, 420, 377), (392, 391, 390, 406), (218, 419, 450, 410), (399, 436, 386, 293), (306, 311, 308, 307, 312, 309, 310, 305), (406, 390, 449), (391, 394, 395, 390), (390, 395, 445, 449), (396, 398, 400, 401), (422, 421, 402, 414), (424, 425, 429, 433), (436, 386, 430, 438), (420, 422, 414, 400), (404, 405, 450, 419), (403, 402, 421, 423), (405, 415, 449, 450), (398, 418, 420, 400), (404, 419, 417, 397), (415, 403, 423, 449), (427, 428, 425, 424), (438, 430, 428, 427), (397, 396, 401, 404), (442, 431, 432, 388), (433, 429, 431, 442), (441, 388, 389, 435), (440, 433, 442, 434), (435, 389, 436, 416), (434, 442, 388, 441), (426, 438, 427, 439), (439, 427, 424, 437), (416, 436, 438, 426), (437, 424, 433, 440), (403, 437, 440, 402), (404, 416, 426, 405), (415, 439, 437, 403), (405, 426, 439, 415), (414, 434, 441, 400), (401, 435, 416, 404), (402, 440, 434, 414), (400, 441, 435, 401), (449, 448, 220), (449, 445, 444, 448), (419, 446, 443, 417), (419, 450, 447, 446), (450, 449, 448, 447), (413, 417, 443, 412), (335, 444, 445, 384), (482, 477, 489, 485), (475, 467, 487, 485), (475, 486, 490, 467), (475, 630, 474, 486), (481, 516, 500, 479), (481, 476, 508, 516), (481, 486, 490, 476), (481, 479, 474, 486), (475, 630, 489, 485), (482, 478, 487, 485), (482, 471, 473, 478), (482, 477, 480, 471), (483, 488, 501, 519), (483, 471, 480, 488), (483, 472, 473, 471), (483, 519, 505, 472), (468, 470, 502, 520), (468, 467, 487, 470), (468, 476, 490, 467), (468, 520, 508, 476), (484, 509, 502, 470), (484, 472, 505, 509), (484, 478, 473, 472), (484, 470, 487, 478), (515, 518, 514, 493), (499, 518, 495, 521), (499, 521, 504, 510), (499, 510, 503, 517), (511, 497, 500, 516), (511, 516, 508, 512), (511, 512, 504, 510), (511, 510, 503, 497), (499, 518, 514, 517), (515, 518, 495, 513), (515, 513, 523, 494), (515, 494, 522, 493), (507, 519, 501, 492), (507, 492, 522, 494), (507, 494, 523, 491), (507, 491, 505, 519), (506, 520, 502, 498), (506, 498, 495, 521), (506, 521, 504, 512), (506, 512, 508, 520), (496, 498, 502, 509), (496, 509, 505, 491), (496, 491, 523, 513), (496, 513, 495, 498), (489, 477, 524, 525), (525, 524, 526, 527), (474, 479, 530, 529), (474, 630, 631, 529), (479, 500, 532, 530), (517, 503, 534, 533), (500, 497, 531, 532), (497, 503, 534, 531), (529, 631, 633, 536), (531, 534, 540, 538), (529, 530, 537, 536), (533, 534, 540, 541), (530, 532, 539, 537), (532, 531, 538, 539), (542, 578, 544, 545), (577, 546, 543), (578, 577, 543, 544), (543, 546, 547), (544, 543, 547, 548), (545, 544, 548, 549), (548, 547, 550, 551), (549, 548, 551, 552), (547, 546, 550), (551, 550, 553, 554), (552, 551, 554, 555), (550, 546, 553), (554, 553, 556, 557), (555, 554, 557, 558), (553, 546, 556), (557, 556, 559, 560), (558, 557, 560, 561), (556, 546, 559), (560, 559, 562, 563), (561, 560, 563, 564), (559, 546, 562), (564, 563, 566, 567), (562, 546, 565), (563, 562, 565, 566), (567, 566, 569, 570), (565, 546, 568), (566, 565, 568, 569), (570, 569, 572, 573), (568, 546, 571), (569, 568, 571, 572), (573, 572, 575, 576), (571, 546, 574), (572, 571, 574, 575), (576, 575, 578, 542), (574, 546, 577), (575, 574, 577, 578), (581, 585, 596, 595), (579, 580, 594, 593), (601, 586, 591, 602), (624, 582, 597, 625), (580, 584, 589, 594), (586, 588, 592, 591), (626, 587, 598, 627), (599, 581, 595, 600), (588, 579, 593, 592), (587, 583, 590, 598), (625, 611, 623, 596), (600, 595, 609), (598, 590, 605), (595, 596, 604), (585, 624, 625, 596), (619, 605, 590, 608), (584, 599, 600, 589), (590, 602, 606), (583, 601, 602, 590), (618, 609, 595, 612), (617, 614, 561, 608), (616, 615, 561, 612), (604, 616, 612, 595), (596, 623, 611, 616, 604), (611, 621, 603, 615, 616), (606, 617, 608, 590), (602, 613, 617, 606), (614, 618, 612, 561), (610, 600, 609, 618), (615, 619, 608, 561), (603, 622, 607, 619, 615), (607, 620, 598, 605, 619), (582, 626, 627, 597), (621, 611, 625, 597, 603), (627, 607, 622, 603, 597), (598, 620, 607, 627), (632, 469, 628, 629), (123, 535, 528, 109), (339, 533, 541, 360), (347, 517, 533, 339), (537, 119, 367, 539), (356, 538, 539, 367), (376, 540, 538, 356), (536, 129, 119, 537)])
me_cube.polygons.foreach_set('material_index', [0, 3, 4, 0, 0, 3, 3, 3, 3, 3, 3, 3, 3, 3, 3, 3, 3, 3, 3, 3, 3, 3, 2, 3, 3, 3, 3, 4, 2, 3, 3, 3, 3, 2, 2, 2, 2, 2, 2, 2, 2, 2, 2, 2, 2, 2, 2, 2, 2, 2, 2, 2, 2, 2, 2, 2, 2, 2, 2, 2, 0, 0, 0, 0, 4, 4, 4, 4, 4, 4, 4, 4, 4, 4, 4, 4, 4, 4, 4, 4, 4, 4, 4, 4, 4, 4, 0, 4, 4, 4, 4, 4, 4, 4, 4, 4, 0, 0, 4, 4, 1, 0, 4, 4, 4, 4, 4, 4, 4, 4, 4, 4, 4, 4, 4, 4, 4, 4, 4, 4, 4, 4, 4, 4, 4, 4, 4, 4, 4, 4, 4, 4, 4, 4, 4, 4, 4, 4, 4, 4, 4, 4, 4, 4, 4, 4, 4, 4, 4, 4, 4, 1, 1, 0, 0, 1, 0, 1, 0, 1, 1, 1, 1, 1, 1, 1, 1, 1, 1, 1, 1, 1, 1, 1, 0, 1, 1, 1, 1, 0, 1, 0, 4, 0, 1, 1, 1, 1, 1, 1, 1, 1, 1, 1, 1, 1, 1, 1, 1, 1, 1, 1, 1, 1, 1, 1, 1, 1, 1, 1, 1, 1, 1, 1, 1, 1, 1, 1, 0, 1, 1, 1, 1, 3, 1, 4, 0, 3, 4, 0, 0, 3, 3, 3, 3, 3, 3, 3, 3, 3, 3, 3, 3, 3, 3, 3, 3, 3, 2, 3, 3, 3, 3, 4, 2, 3, 3, 3, 3, 2, 2, 2, 2, 2, 2, 2, 2, 2, 2, 2, 2, 2, 2, 2, 2, 2, 2, 2, 2, 2, 2, 2, 2, 2, 2, 2, 0, 0, 0, 0, 4, 4, 4, 4, 4, 4, 4, 4, 4, 4, 4, 4, 4, 4, 4, 4, 4, 4, 4, 4, 4, 4, 0, 4, 4, 4, 4, 4, 4, 4, 4, 4, 0, 0, 4, 4, 1, 0, 4, 4, 4, 4, 4, 4, 4, 4, 4, 4, 4, 4, 4, 4, 4, 4, 4, 4, 4, 4, 4, 4, 4, 4, 4, 4, 4, 4, 4, 4, 4, 4, 4, 4, 4, 4, 4, 4, 4, 4, 4, 4, 4, 4, 4, 4, 4, 4, 4, 4, 1, 1, 0, 0, 1, 0, 1, 0, 1, 1, 1, 1, 1, 1, 1, 1, 1, 1, 1, 1, 1, 1, 1, 0, 1, 1, 1, 1, 0, 1, 0, 4, 0, 1, 1, 1, 1, 1, 1, 1, 1, 1, 1, 1, 1, 1, 1, 1, 1, 1, 1, 1, 1, 1, 1, 1, 1, 1, 1, 1, 1, 1, 1, 1, 1, 1, 1, 0, 1, 1, 1, 1, 3, 1, 2, 2, 2, 2, 2, 2, 2, 2, 2, 2, 2, 2, 2, 2, 2, 2, 2, 2, 2, 2, 2, 2, 2, 2, 2, 2, 2, 2, 2, 2, 2, 2, 2, 2, 2, 2, 2, 2, 2, 2, 2, 2, 2, 2, 2, 2, 2, 2, 2, 2, 2, 2, 2, 2, 2, 2, 2, 2, 2, 2, 2, 2, 5, 5, 5, 5, 5, 5, 5, 5, 5, 5, 5, 5, 5, 5, 5, 5, 5, 5, 5, 5, 5, 5, 5, 5, 5, 5, 5, 5, 5, 5, 5, 5, 5, 5, 5, 5, 5, 5, 5, 5, 5, 5, 5, 5, 5, 5, 5, 5, 5, 5, 5, 5, 5, 5, 5, 5, 5, 5, 5, 5, 5, 5, 5, 5, 5, 5, 5, 5, 5, 5, 5, 5, 2, 2, 2, 2, 2, 2, 2, 2])
me_cube.materials.append(mat_white)
me_cube.materials.append(mat_cu_blue)
me_cube.materials.append(mat_timbs_brown)
me_cube.materials.append(mat_black_chinos)
me_cube.materials.append(mat_skin)
me_cube.materials.append(mat_cu_dark_blue)
me_cube.use_remesh_preserve_volume = False
me_cube.use_remesh_preserve_attributes = False
me_cube.use_mirror_vertex_groups = False
me_cube.update()
arm_armature = bpy.data.armatures.new('Armature')  # bones are not reproduced

# ---- objects
ob_armature = bpy.data.objects.new('Armature', arm_armature)
ob_sadboi = bpy.data.objects.new('Sadboi', me_cube)
ob_point = bpy.data.objects.new('Point', light_point)
ob_lamp = bpy.data.objects.new('Lamp', light_lamp)
ob_camera = bpy.data.objects.new('Camera', cam_camera)

# ---- transforms, parenting, visibility, modifiers, constraints
ob_armature.location = (-0.1035, -0.5798, 8.065)
ob_armature.hide_viewport = True
ob_armature.show_in_front = True
ob_armature.lineart.crease_threshold = 0.0
ob_sadboi.parent = ob_armature
ob_sadboi.matrix_parent_inverse = Matrix(((1.0, 0.0, 0.0, 0.1035), (0.0, 1.0, 0.0, 0.5798), (0.0, 0.0, 1.0, -8.065), (0.0, 0.0, 0.0, 1.0)))
ob_sadboi.location = (-0.01523, 3.513e-07, 10.26)
ob_sadboi.lock_rotations_4d = False
ob_sadboi.empty_display_type = 'ARROWS'
ob_sadboi.lineart.crease_threshold = 0.0
_vg = ob_sadboi.vertex_groups.new(name='upperLeg.L')
for _i, _w in zip([0, 1, 2, 3, 4, 5, 6, 11, 12, 13, 14, 15, 16, 17, 18, 23, 24, 25, 26, 27, 28, 29, 30, 31, 33, 34, 37, 39, 40, 131, 132, 139, 150, 151, 152, 165, 169, 170, 171, 172, 217, 223, 224, 225, 226, 227, 229, 260, 261, 378, 397, 412, 413, 417, 418, 443], [0.3514, 0.02771, 0.4974, 0.6608, 0.8195, 0.9093, 0.8279, 0.9923, 0.9852, 0.9892, 0.9935, 0.9805, 0.9952, 0.9885, 0.9914, 1.0, 1.0, 1.0, 1.0, 1.0, 1.0, 1.0, 1.0, 0.9304, 0.9956, 0.9971, 0.7689, 0.9928, 0.9934, 0.02036, 0.29, 0.2892, 0.2488, 0.2632, 0.3094, 0.3514, 0.3106, 0.4753, 0.02658, 0.02238, 0.117, 0.0268, 0.1579, 0.3462, 0.2687, 0.01696, 0.05516, 0.3002, 0.09356, 0.01106, 0.01134, 0.1514, 0.05988, 0.05673, 0.02154, 0.1402]): _vg.add([_i], _w, 'REPLACE')
_vg = ob_sadboi.vertex_groups.new(name='Torso')
for _i, _w in zip([0, 1, 2, 3, 4, 5, 6, 31, 37, 131, 132, 139, 147, 150, 151, 152, 154, 155, 165, 169, 170, 171, 172, 174, 216, 217, 218, 219, 222, 223, 224, 225, 226, 227, 228, 229, 254, 260, 261, 377, 378, 385, 393, 396, 397, 398, 400, 401, 412, 413, 417, 418, 419, 420, 422, 443, 446], [0.5539, 0.0842, 0.4101, 0.1648, 0.1274, 0.07049, 0.1109, 0.05484, 0.1289, 0.4086, 0.556, 0.5878, 0.114, 0.6111, 0.5652, 0.5857, 0.05177, 0.04135, 0.5193, 0.5613, 0.4312, 0.08349, 0.4004, 0.1148, 0.5575, 0.7274, 0.08373, 0.4621, 0.09889, 0.4106, 0.1635, 0.284, 0.4539, 0.1289, 0.07232, 0.1089, 0.05933, 0.391, 0.1223, 0.4096, 0.5592, 0.5925, 0.1132, 0.6157, 0.5683, 0.5894, 0.04883, 0.03701, 0.6169, 0.5213, 0.5635, 0.4321, 0.083, 0.4014, 0.114, 0.6268, 0.07546]): _vg.add([_i], _w, 'REPLACE')
_vg = ob_sadboi.vertex_groups.new(name='Chest')
for _i, _w in zip([0, 1, 2, 105, 106, 107, 112, 114, 115, 118, 122, 125, 127, 128, 131, 132, 136, 137, 138, 139, 144, 145, 146, 147, 148, 149, 150, 151, 152, 154, 155, 156, 157, 158, 159, 160, 164, 165, 166, 167, 168, 169, 170, 171, 172, 173, 174, 175, 178, 193, 195, 196, 197, 216, 217, 218, 219, 220, 221, 222, 223, 329, 330, 331, 332, 333, 334, 335, 336, 341, 343, 344, 350, 351, 352, 353, 359, 363, 370, 373, 375, 377, 378, 382, 383, 384, 385, 390, 391, 392, 393, 394, 395, 396, 397, 398, 400, 401, 402, 403, 404, 405, 406, 410, 411, 412, 413, 414, 415, 416, 417, 418, 419, 420, 421, 422, 423, 426, 443, 444, 445, 446, 447, 448, 449, 450, 535], [0.05842, 0.5322, 0.03291, 0.1696, 0.5422, 0.4757, 0.003627, 0.04846, 0.1598, 0.1279, 0.03782, 0.06997, 0.02702, 0.02929, 0.4014, 0.05426, 0.4339, 0.5399, 0.3661, 0.01905, 0.2734, 0.3167, 0.2904, 0.3903, 0.4811, 0.382, 0.02246, 0.05815, 0.07045, 0.08183, 0.04133, 0.04583, 0.02901, 0.1378, 0.1292, 0.2424, 0.568, 0.07741, 0.08411, 0.119, 0.04866, 0.08558, 0.03924, 0.5331, 0.3879, 0.2526, 0.3869, 0.2087, 0.02503, 0.001504, 0.3876, 0.5637, 0.5647, 0.05784, 0.01428, 0.5087, 0.4763, 0.7017, 0.6993, 0.6829, 0.03233, 0.1674, 0.1237, 0.5482, 0.5968, 0.02226, 0.4821, 0.386, 0.7262, 0.003141, 0.0453, 0.1582, 0.026, 0.05347, 0.1255, 0.2925, 0.03564, 0.0695, 0.02321, 0.1036, 0.028, 0.4019, 0.05184, 0.4373, 0.5436, 0.3626, 0.01618, 0.2704, 0.3133, 0.2863, 0.3884, 0.4834, 0.383, 0.01923, 0.05533, 0.06988, 0.07688, 0.02744, 0.03747, 0.02237, 0.1158, 0.09085, 0.238, 0.3508, 0.6483, 0.07613, 0.07612, 0.08011, 0.1073, 0.02993, 0.08413, 0.03859, 0.5101, 0.3882, 0.2481, 0.3855, 0.2035, 0.007384, 0.08699, 0.4402, 0.3822, 0.6933, 0.6711, 0.7118, 0.5374, 0.3199, 0.0004455]): _vg.add([_i], _w, 'REPLACE')
_vg = ob_sadboi.vertex_groups.new(name='Neck')
for _i, _w in zip([105, 106, 107, 114, 115, 118, 119, 123, 127, 129, 136, 137, 138, 144, 145, 146, 148, 149, 160, 173, 175, 195, 196, 220, 329, 330, 331, 332, 333, 334, 335, 336, 343, 344, 351, 352, 353, 356, 360, 367, 370, 382, 383, 384, 390, 391, 392, 394, 395, 406, 421, 423, 444, 445, 448, 449, 467, 468, 470, 471, 473, 474, 475, 476, 477, 478, 479, 480, 481, 482, 485, 486, 487, 489, 490, 497, 500, 508, 516, 524, 525, 526, 527, 529, 530, 531, 532, 535, 536, 537, 538, 539, 540, 541, 630, 631, 633], [0.5635, 0.1034, 0.2109, 0.1288, 0.02603, 0.08137, 0.03196, 0.02308, 0.004933, 0.001138, 0.2044, 0.08396, 0.3537, 0.2308, 0.01003, 0.008491, 0.09941, 0.2162, 0.1851, 0.00187, 0.1516, 0.3122, 0.08146, 0.1337, 0.5684, 0.6293, 0.1015, 0.1276, 0.9349, 0.2087, 0.3886, 0.06277, 0.127, 0.02376, 0.2257, 0.07887, 0.0644, 0.0284, 0.01374, 0.04338, 0.00147, 0.2034, 0.08277, 0.3547, 0.2326, 0.008716, 0.007176, 0.09851, 0.2164, 0.1857, 0.0005081, 0.1514, 0.3397, 0.313, 0.1253, 0.08093, 0.002802, 0.001317, 0.0004012, 0.0004761, 0.0001805, 0.009378, 0.004786, 0.002765, 0.00319, 0.0008892, 0.0104, 0.0003706, 0.005658, 0.001957, 0.003207, 0.00597, 0.001759, 0.004668, 0.003803, 0.002688, 0.008943, 0.0008934, 0.00358, 0.003611, 0.004147, 0.003741, 0.003967, 0.01456, 0.01892, 0.01161, 0.01955, 0.02751, 0.01588, 0.03173, 0.02845, 0.03798, 0.009293, 0.01324, 0.007733, 0.01208, 0.01474]): _vg.add([_i], _w, 'REPLACE')
_vg = ob_sadboi.vertex_groups.new(name='Head')
for _i, _w in zip([105, 106, 107, 108, 109, 110, 111, 112, 113, 114, 115, 116, 117, 118, 119, 120, 121, 122, 123, 124, 125, 126, 127, 128, 129, 130, 136, 137, 138, 144, 145, 146, 148, 149, 160, 173, 175, 195, 196, 198, 199, 200, 201, 202, 203, 204, 205, 206, 207, 208, 209, 210, 211, 212, 213, 214, 215, 220, 221, 329, 330, 331, 332, 334, 335, 336, 337, 338, 339, 340, 341, 342, 343, 344, 345, 346, 347, 348, 349, 350, 351, 352, 353, 354, 355, 356, 357, 358, 359, 360, 361, 362, 363, 364, 365, 366, 367, 368, 369, 370, 371, 372, 373, 374, 375, 376, 382, 383, 384, 390, 391, 392, 394, 395, 406, 421, 423, 444, 445, 448, 449, 451, 452, 453, 454, 455, 456, 457, 458, 459, 460, 461, 462, 463, 464, 465, 466, 467, 468, 469, 470, 471, 472, 473, 474, 475, 476, 477, 478, 479, 480, 481, 482, 483, 484, 485, 486, 487, 488, 489, 490, 491, 492, 493, 494, 495, 496, 497, 498, 499, 500, 501, 502, 503, 504, 505, 506, 507, 508, 509, 510, 511, 512, 513, 514, 515, 516, 517, 518, 519, 520, 521, 522, 523, 524, 525, 526, 527, 528, 529, 530, 531, 532, 533, 534, 535, 536, 537, 538, 539, 540, 541, 542, 543, 544, 545, 546, 547, 548, 549, 550, 551, 552, 553, 554, 555, 556, 557, 558, 559, 560, 561, 562, 563, 564, 565, 566, 567, 568, 569, 570, 571, 572, 573, 574, 575, 576, 577, 578, 579, 580, 581, 582, 583, 584, 585, 586, 587, 588, 589, 590, 591, 592, 593, 594, 595, 596, 597, 598, 599, 600, 601, 602, 603, 604, 605, 606, 607, 608, 609, 610, 611, 612, 613, 614, 615, 616, 617, 618, 619, 620, 621, 622, 623, 624, 625, 626, 627, 628, 629, 630, 631, 632, 633], [0.2164, 0.2379, 0.2046, 0.9751, 0.9812, 0.9958, 0.9727, 0.9622, 0.9934, 0.809, 0.7761, 0.9959, 0.972, 0.7629, 0.9377, 0.9978, 0.9784, 0.9326, 0.934, 0.9709, 0.9037, 0.9898, 0.9259, 0.9426, 0.9573, 0.9973, 0.1469, 0.1232, 0.1377, 0.07861, 0.01877, 0.01133, 0.1109, 0.122, 0.06381, 0.00335, 0.05266, 0.1227, 0.01028, 0.9907, 0.9858, 0.9992, 0.995, 0.9965, 0.9894, 0.9982, 0.9875, 0.9951, 0.995, 0.999, 0.9986, 0.9891, 0.9882, 0.998, 0.9976, 0.9938, 0.9964, 0.02712, 0.01497, 0.2137, 0.2161, 0.2351, 0.2233, 0.2016, 0.1379, 0.1032, 0.9944, 0.9749, 0.9708, 0.9726, 0.9626, 0.9933, 0.8127, 0.7795, 0.9987, 0.9729, 0.9803, 0.9701, 0.9933, 0.948, 0.7072, 0.7688, 0.6117, 0.9993, 0.9988, 0.9401, 0.9974, 0.9758, 0.9346, 0.9436, 0.9973, 0.9712, 0.9045, 0.9887, 0.9864, 0.9997, 0.9321, 0.998, 0.9863, 0.9301, 0.9977, 0.9874, 0.8614, 0.9965, 0.9437, 0.9592, 0.1441, 0.121, 0.1358, 0.07639, 0.01661, 0.009281, 0.1088, 0.1195, 0.06178, 0.001367, 0.05074, 0.121, 0.121, 0.02825, 0.008906, 0.9945, 0.9985, 0.9952, 0.9881, 0.9991, 0.9933, 0.9971, 0.9936, 0.9965, 0.9963, 0.9931, 0.9946, 0.9875, 0.9859, 0.9845, 0.9962, 0.9584, 0.9594, 1.0, 0.9601, 0.96, 0.9611, 0.9603, 0.9536, 0.9569, 0.9584, 0.9581, 0.9597, 0.953, 0.9601, 0.9564, 0.959, 0.961, 0.9607, 0.9581, 0.9561, 0.9591, 0.9608, 0.957, 0.9577, 0.9633, 0.9623, 0.9684, 0.9647, 0.9648, 0.9632, 0.9583, 0.9631, 0.9681, 0.9541, 0.9618, 0.9615, 0.9652, 0.9637, 0.9622, 0.9626, 0.9635, 0.9598, 0.9619, 0.9643, 0.9605, 0.9617, 0.9647, 0.9712, 0.9665, 0.9578, 0.977, 0.9673, 0.9622, 0.9608, 0.9646, 0.9643, 0.9644, 0.9578, 0.9574, 0.9577, 0.9575, 0.9829, 0.9498, 0.9471, 0.9517, 0.9469, 0.9692, 0.9591, 0.9302, 0.9483, 0.9383, 0.9401, 0.9353, 0.9508, 0.9443, 1.607, 1.6, 1.606, 1.605, 1.589, 1.596, 1.601, 1.599, 1.588, 1.589, 1.586, 1.578, 1.57, 1.567, 1.566, 1.541, 1.528, 1.559, 1.506, 1.438, 1.566, 1.539, 1.518, 1.577, 1.569, 1.565, 1.588, 1.588, 1.585, 1.596, 1.6, 1.598, 1.6, 1.606, 1.605, 1.602, 1.608, 1.357, 1.297, 1.365, 1.406, 1.383, 1.378, 1.384, 1.377, 1.4, 1.369, 1.375, 1.384, 1.376, 1.369, 1.356, 1.3, 1.368, 1.385, 1.406, 1.4, 1.331, 1.329, 1.383, 1.383, 1.408, 1.379, 1.393, 1.384, 1.403, 1.392, 1.342, 1.303, 1.392, 1.378, 1.35, 1.359, 1.42, 1.386, 1.348, 1.333, 1.399, 1.401, 1.4, 1.406, 1.388, 1.391, 1.392, 1.403, 1.403, 1.0, 1.0, 0.9548, 0.9515, 1.0, 0.9492]): _vg.add([_i], _w, 'REPLACE')
_vg = ob_sadboi.vertex_groups.new(name='UpperArm.L')
for _i, _w in zip([1, 105, 106, 107, 131, 132, 136, 137, 138, 139, 144, 145, 146, 147, 148, 149, 150, 151, 154, 155, 156, 157, 158, 159, 160, 164, 166, 167, 168, 171, 172, 173, 174, 175, 178, 186, 187, 189, 191, 192, 193, 195, 196, 197, 218, 220, 221, 222, 332, 335, 336, 391, 392, 393, 410, 411, 419, 444, 446, 447, 448, 450], [0.2822, 0.03582, 0.1043, 0.1029, 0.1382, 0.06289, 0.2058, 0.2285, 0.1218, 0.07069, 0.407, 0.5793, 0.6088, 0.4443, 0.2846, 0.2703, 0.08533, 0.07561, 0.8423, 0.8605, 0.9365, 0.9319, 0.7974, 0.8339, 0.4985, 0.3073, 0.8878, 0.8421, 0.8684, 0.2828, 0.16, 0.6592, 0.4521, 0.5778, 0.9276, 0.9541, 0.9124, 0.9939, 0.9837, 0.9986, 0.9099, 0.1559, 0.2978, 0.3221, 0.006391, 0.05571, 0.115, 0.1014, 0.0006974, 0.03122, 0.05185, 0.0006942, 0.001956, 0.009397, 0.03295, 0.1068, 0.006345, 0.04175, 0.08291, 0.09917, 0.05459, 0.02267]): _vg.add([_i], _w, 'REPLACE')
_vg = ob_sadboi.vertex_groups.new(name='LowerArm.L')
for _i, _w in zip([68, 69, 70, 71, 72, 75, 76, 77, 78, 79, 80, 89, 90, 91, 92, 93, 94, 95, 96, 133, 134, 135, 140, 141, 142, 143, 153, 155, 158, 161, 162, 163, 168, 176, 177, 178, 179, 180, 181, 182, 183, 184, 185, 187, 188, 190, 193, 194], [0.5748, 0.7341, 0.7249, 0.8978, 0.995, 0.1318, 0.04576, 0.1702, 0.08756, 0.001174, 0.1843, 0.3555, 0.217, 0.07325, 0.08708, 0.1082, 0.1947, 0.2992, 0.369, 0.7511, 0.8209, 0.7562, 0.7424, 0.7111, 0.9889, 0.9969, 0.9926, 0.01279, 0.01566, 0.7727, 0.7662, 0.9898, 0.06637, 0.99, 0.764, 0.0005658, 0.987, 0.772, 0.7619, 0.7721, 0.7509, 0.7458, 0.9873, 0.04284, 0.9936, 0.9913, 0.04113, 0.9884]): _vg.add([_i], _w, 'REPLACE')
_vg = ob_sadboi.vertex_groups.new(name='Bone.006')
for _i, _w in zip([68, 69, 70, 71, 73, 74, 75, 76, 77, 78, 79, 80, 85, 86, 88, 89, 90, 91, 92, 93, 94, 95, 96, 133, 134, 135, 140, 141, 161, 162, 177, 180, 181, 182, 183, 184], [0.3613, 0.2064, 0.2109, 0.07825, 0.1204, 0.1661, 0.3837, 0.4131, 0.3694, 0.4061, 0.2088, 0.3849, 0.05, 0.03499, 0.05153, 0.4092, 0.5826, 0.6009, 0.6458, 0.7276, 0.6468, 0.4755, 0.3967, 0.1799, 0.1255, 0.1686, 0.1979, 0.2233, 0.1606, 0.1784, 0.1732, 0.1669, 0.1759, 0.1692, 0.1833, 0.1839]): _vg.add([_i], _w, 'REPLACE')
_vg = ob_sadboi.vertex_groups.new(name='Thumb1.L')
for _i, _w in zip([68, 69, 70, 91, 92, 93, 97, 98, 99, 100, 135, 140, 141, 177, 181, 183, 184], [0.06875, 0.0159, 0.01685, 0.09624, 0.01995, 0.006262, 0.913, 0.9014, 0.0772, 0.09494, 0.05274, 0.01605, 0.04136, 0.0002541, 0.008346, 0.02515, 0.04293]): _vg.add([_i], _w, 'REPLACE')
_vg = ob_sadboi.vertex_groups.new(name='Thumb2.L')
for _i, _w in zip([90, 91, 92, 93, 97, 98, 99, 100, 101, 102, 103, 104], [0.004892, 0.1202, 0.0989, 0.01244, 0.0636, 0.06125, 0.9079, 0.8793, 0.9903, 0.9977, 1.028, 1.041]): _vg.add([_i], _w, 'REPLACE')
_vg = ob_sadboi.vertex_groups.new(name='Fingers.L')
for _i, _w in zip([69, 70, 73, 74, 75, 76, 77, 78, 79, 80, 81, 82, 83, 84, 85, 86, 87, 88, 89, 90, 91, 92, 93, 94, 95, 96, 133, 134, 140, 141, 161, 162, 177, 180, 181, 182, 183], [0.01183, 0.01096, 0.8454, 0.7778, 0.4735, 0.5315, 0.4459, 0.4924, 0.7517, 0.4164, 0.9866, 0.9863, 0.9812, 0.9778, 0.9329, 0.9482, 0.9886, 0.9286, 0.209, 0.1546, 0.1094, 0.1332, 0.1048, 0.1326, 0.2041, 0.2122, 0.04851, 0.0273, 0.01097, 0.001635, 0.04644, 0.01556, 0.0243, 0.02521, 0.01463, 0.01978, 0.005732]): _vg.add([_i], _w, 'REPLACE')
_vg = ob_sadboi.vertex_groups.new(name='UpperArm.R.001')
for _i, _w in zip([1, 145, 146, 147, 164, 171, 174, 197, 218, 220, 221, 222, 329, 331, 332, 334, 335, 336, 377, 378, 382, 383, 384, 385, 390, 391, 392, 393, 394, 395, 396, 397, 400, 401, 402, 403, 404, 405, 406, 410, 411, 414, 415, 416, 419, 420, 421, 422, 423, 426, 434, 435, 437, 439, 440, 441, 444, 445, 446, 447, 448, 449, 450], [0.0215, 0.002425, 0.003731, 0.0107, 0.06981, 0.02129, 0.0009991, 0.06102, 0.3152, 0.06599, 0.1163, 0.1024, 0.0378, 0.1034, 0.0008184, 0.1023, 0.03986, 0.05222, 0.138, 0.06588, 0.207, 0.229, 0.1289, 0.07199, 0.4113, 0.5857, 0.6158, 0.4485, 0.2863, 0.2727, 0.08685, 0.07912, 0.8525, 0.8747, 0.9425, 0.9367, 0.8267, 0.8777, 0.5053, 0.5542, 0.1838, 0.8945, 0.8566, 0.8834, 0.3153, 0.1601, 0.6667, 0.4557, 0.5861, 0.9388, 0.9575, 0.9241, 0.9947, 0.989, 0.9996, 0.9174, 0.05107, 0.1651, 0.09884, 0.1698, 0.06483, 0.331, 0.5929]): _vg.add([_i], _w, 'REPLACE')
_vg = ob_sadboi.vertex_groups.new(name='LowerArm.R')
for _i, _w in zip([292, 293, 294, 295, 296, 299, 300, 301, 302, 303, 304, 313, 314, 315, 316, 317, 318, 319, 320, 379, 380, 381, 386, 387, 388, 389, 399, 401, 404, 407, 408, 409, 416, 424, 425, 427, 428, 429, 430, 431, 432, 433, 435, 436, 438, 441, 442], [0.8019, 0.8378, 0.8003, 0.9336, 0.9945, 0.1409, 0.0592, 0.1789, 0.09316, 0.008789, 0.1935, 0.3731, 0.2392, 0.06285, 0.09484, 0.1161, 0.2182, 0.3132, 0.3837, 0.7655, 0.8488, 0.6148, 0.8432, 0.8623, 0.9887, 0.9958, 0.9934, 0.005709, 0.0103, 0.7956, 0.7845, 0.9894, 0.0631, 0.989, 0.7874, 0.9857, 0.8089, 0.7757, 0.8307, 0.7517, 0.711, 0.9865, 0.03359, 0.9939, 0.9906, 0.03569, 0.9885]): _vg.add([_i], _w, 'REPLACE')
_vg = ob_sadboi.vertex_groups.new(name='Bone.007')
for _i, _w in zip([292, 293, 294, 295, 297, 298, 299, 300, 301, 302, 303, 304, 309, 310, 312, 313, 314, 315, 316, 317, 318, 319, 320, 323, 324, 379, 380, 381, 386, 387, 407, 408, 425, 428, 429, 430, 431, 432], [0.1393, 0.1234, 0.1745, 0.0497, 0.09923, 0.157, 0.3676, 0.3929, 0.3585, 0.3942, 0.2011, 0.3711, 0.062, 0.04508, 0.06025, 0.3959, 0.5721, 0.6345, 0.6656, 0.7256, 0.6128, 0.4555, 0.3821, 0.002496, 0.04564, 0.1759, 0.1092, 0.3478, 0.1212, 0.1137, 0.1484, 0.1764, 0.1687, 0.1471, 0.1857, 0.1291, 0.2147, 0.2561]): _vg.add([_i], _w, 'REPLACE')
_vg = ob_sadboi.vertex_groups.new(name='Thumb1.R.001')
for _i, _w in zip([292, 315, 316, 317, 321, 322, 323, 324, 381], [0.07223, 0.1013, 0.03103, 0.005081, 0.9825, 0.9401, 0.1502, 0.1819, 0.007692]): _vg.add([_i], _w, 'REPLACE')
_vg = ob_sadboi.vertex_groups.new(name='Thumb2.R.001')
for _i, _w in zip([315, 316, 317, 322, 323, 324, 325, 326, 327, 328], [0.09857, 0.07602, 0.001325, 0.01678, 0.8221, 0.7744, 0.9955, 0.9999, 1.028, 1.066]): _vg.add([_i], _w, 'REPLACE')
_vg = ob_sadboi.vertex_groups.new(name='Fingers.R.001')
for _i, _w in zip([297, 298, 299, 300, 301, 302, 303, 304, 305, 306, 307, 308, 309, 310, 311, 312, 313, 314, 315, 316, 317, 318, 319, 320, 379, 380, 407, 408, 425, 428, 430], [0.8727, 0.7928, 0.4816, 0.5402, 0.4506, 0.5014, 0.7569, 0.4233, 0.9911, 0.9829, 0.9849, 0.9752, 0.9154, 0.9405, 0.9799, 0.9153, 0.2099, 0.1507, 0.1028, 0.123, 0.1051, 0.1452, 0.2131, 0.2166, 0.04518, 0.0197, 0.04179, 0.006495, 0.01262, 0.01445, 0.006963]): _vg.add([_i], _w, 'REPLACE')
_vg = ob_sadboi.vertex_groups.new(name='LowerLeg.L')
for _i, _w in zip([7, 8, 9, 10, 19, 20, 21, 22, 32, 35, 36, 38, 41, 42, 43, 44, 45, 46, 47, 48, 49, 51, 58, 59, 60, 61, 62, 63, 64, 65, 66, 67], [0.9819, 0.8974, 0.9671, 0.9019, 0.9717, 1.0, 0.8163, 0.9532, 0.9792, 1.0, 1.0, 0.9717, 0.7981, 0.9703, 0.9572, 0.8682, 0.2217, 0.8439, 0.2236, 0.877, 0.862, 0.000774, 0.0681, 0.06966, 0.1914, 0.188, 0.1935, 0.152, 0.2444, 0.2419, 0.5941, 0.59]): _vg.add([_i], _w, 'REPLACE')
_vg = ob_sadboi.vertex_groups.new(name='Foot.L')
for _i, _w in zip([8, 10, 21, 22, 41, 43, 44, 45, 46, 47, 48, 49, 50, 51, 58, 59, 60, 61, 62, 63, 64, 65, 66, 67], [0.07033, 0.06591, 0.1383, 0.01431, 0.1525, 0.007503, 0.127, 0.6393, 0.1491, 0.6326, 0.1082, 0.1213, 0.107, 0.1172, 0.8729, 0.871, 0.7771, 0.7807, 0.7768, 0.8173, 0.7412, 0.7447, 0.4002, 0.4034]): _vg.add([_i], _w, 'REPLACE')
_vg = ob_sadboi.vertex_groups.new(name='Toes.L')
for _i, _w in zip([21, 41, 45, 47, 50, 51, 52, 53, 54, 55, 56, 57, 58, 59, 60, 61, 62, 63], [0.009184, 0.01732, 0.1367, 0.1414, 0.8702, 0.8571, 0.9743, 0.9697, 1.013, 1.014, 0.9917, 0.9913, 0.05882, 0.05913, 0.0125, 0.01178, 0.008822, 0.01077]): _vg.add([_i], _w, 'REPLACE')
_vg = ob_sadboi.vertex_groups.new(name='upperLeg.R.001')
for _i, _w in zip([2, 3, 4, 6, 37, 132, 151, 165, 169, 170, 216, 217, 218, 223, 224, 225, 226, 227, 228, 229, 234, 235, 236, 237, 238, 239, 240, 241, 246, 247, 248, 249, 250, 251, 252, 253, 254, 256, 257, 260, 261, 263, 264, 377, 378, 385, 396, 397, 398, 412, 413, 417, 418, 419, 420, 443], [0.02767, 0.1608, 0.01764, 0.05697, 0.1007, 0.01164, 0.01192, 0.06027, 0.0571, 0.02235, 0.3487, 0.1174, 0.02682, 0.4978, 0.665, 0.3492, 0.2708, 0.8182, 0.9074, 0.8317, 0.992, 0.9857, 0.9894, 0.9933, 0.9813, 0.995, 0.9882, 0.9918, 1.0, 1.0, 1.0, 1.0, 1.0, 1.0, 1.0, 1.0, 0.9249, 0.995, 0.9967, 0.3072, 0.7826, 0.9937, 0.9945, 0.01906, 0.2877, 0.2855, 0.2453, 0.261, 0.3067, 0.1516, 0.3502, 0.3091, 0.4753, 0.02568, 0.02098, 0.1403]): _vg.add([_i], _w, 'REPLACE')
_vg = ob_sadboi.vertex_groups.new(name='LowerLeg.R.001')
for _i, _w in zip([230, 231, 232, 233, 242, 243, 244, 245, 255, 258, 259, 262, 265, 266, 267, 268, 269, 270, 271, 272, 273, 282, 283, 284, 285, 286, 287, 288, 289, 290, 291], [0.9801, 0.8971, 0.969, 0.9037, 0.9694, 1.0, 0.8166, 0.9559, 0.9757, 1.0, 1.0, 0.9759, 0.7996, 0.9652, 0.9627, 0.8618, 0.2255, 0.8515, 0.2244, 0.8584, 0.8774, 0.07032, 0.07749, 0.2057, 0.2259, 0.2223, 0.2137, 0.3571, 0.5078, 0.5779, 0.6001]): _vg.add([_i], _w, 'REPLACE')
_vg = ob_sadboi.vertex_groups.new(name='Foot.R.001')
for _i, _w in zip([231, 233, 244, 245, 265, 268, 269, 270, 271, 272, 273, 274, 275, 282, 283, 284, 285, 286, 287, 288, 289, 290, 291], [0.07025, 0.06461, 0.1375, 0.01023, 0.1514, 0.133, 0.6333, 0.1422, 0.6319, 0.1242, 0.1076, 0.1117, 0.1112, 0.8694, 0.8639, 0.7632, 0.7436, 0.7484, 0.7566, 0.6292, 0.4791, 0.4167, 0.3937]): _vg.add([_i], _w, 'REPLACE')
_vg = ob_sadboi.vertex_groups.new(name='Toes.R.001')
for _i, _w in zip([244, 265, 269, 271, 274, 275, 276, 277, 278, 279, 280, 281, 282, 283, 284, 285, 286, 287], [0.009987, 0.01712, 0.1387, 0.1413, 0.8638, 0.8638, 0.9722, 0.972, 1.014, 1.014, 0.9911, 0.9919, 0.06006, 0.05839, 0.01177, 0.01016, 0.00796, 0.009137]): _vg.add([_i], _w, 'REPLACE')
_m = ob_sadboi.modifiers.new('Armature', 'ARMATURE')
_m.object = ob_armature
ob_point.location = (-8.908, 36.21, 22.85)
ob_point.lineart.crease_threshold = 0.0
ob_lamp.location = (8.173, -23.4, 16.15)
ob_lamp.rotation_euler = (0.6503, 0.05522, 0.2182)
ob_lamp.lock_rotations_4d = False
ob_lamp.empty_display_type = 'ARROWS'
ob_lamp.color = (0.0, 0.0, 0.0, 0.0)
ob_lamp.lineart.crease_threshold = 0.0
ob_camera.location = (13.42, -23.59, 11.64)
ob_camera.rotation_euler = (1.476, 0.004888, 0.5353)
ob_camera.lock_rotations_4d = False
ob_camera.empty_display_type = 'ARROWS'
ob_camera.color = (0.0, 0.0, 0.0, 0.0)
ob_camera.display_type = 'WIRE'
ob_camera.lineart.crease_threshold = 0.0

# ---- collection membership
col_collection_1.objects.link(ob_armature)
col_collection_1.objects.link(ob_sadboi)
col_collection_1.objects.link(ob_point)
col_collection_1.objects.link(ob_lamp)
col_collection_1.objects.link(ob_camera)

# ---- scene / render settings (as saved in the file)
scene.camera = ob_camera
scene.frame_start = 1; scene.frame_end = 14; scene.frame_set(0)
scene.render.engine = 'BLENDER_EEVEE_NEXT'
scene.render.image_settings.file_format = 'JPEG'
scene.render.image_settings.quality = 100
scene.render.resolution_x = 3840
scene.render.resolution_y = 3840
scene.render.dither_intensity = 0.0
scene.cycles.use_denoising = False
scene.cycles.samples = 128
scene.cycles.sampling_pattern = 'TABULATED_SOBOL'
scene.cycles.use_adaptive_sampling = False
scene.cycles.use_light_tree = False
scene.cycles.blur_glossy = 0.0
scene.cycles.sample_clamp_indirect = 0.0
scene.view_settings.view_transform = 'Standard'
bpy.context.view_layer.update()

